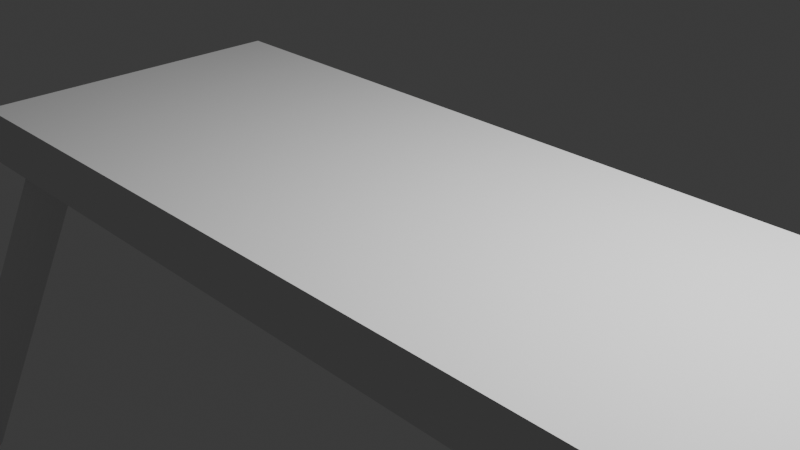 # Source: forniture-table-1-merged.blend  (saved by Blender 4.3.34; exported with 4.5.12 LTS)
import bpy
from mathutils import Matrix  # noqa: F401  (used for matrix-valued properties, if any)

bpy.ops.wm.read_factory_settings(use_empty=True)
scene = bpy.context.scene
scene.name = 'Scene'

# ---- collections
col_collection = bpy.data.collections.new('Collection'); scene.collection.children.link(col_collection)

# ---- world
world_world = bpy.data.worlds.new('World'); scene.world = world_world
world_world.use_nodes = True; world_world.node_tree.nodes.clear()
_N = world_world.node_tree.nodes; _L = world_world.node_tree.links
n0 = _N.new('ShaderNodeOutputWorld'); n0.name = 'World Output'; n0.location = (300, 300)
n1 = _N.new('ShaderNodeBackground'); n1.name = 'Background'; n1.location = (10, 300)
n1.inputs[0].default_value = (0.05088, 0.05088, 0.05088, 1.0)
_L.new(n1.outputs[0], n0.inputs[0])
n0.is_active_output = True
world_world.color = (0.05088, 0.05088, 0.05088)
world_world.sun_shadow_jitter_overblur = 0.0

# ---- cameras
cam_camera = bpy.data.cameras.new('Camera')
cam_camera.clip_end = 100.0
cam_camera.ortho_scale = 7.314

# ---- lights
light_light = bpy.data.lights.new('Light', 'POINT')
light_light.energy = 1000.0
light_light.shadow_soft_size = 0.1
light_light_001 = bpy.data.lights.new('Light.001', 'POINT')
light_light_001.energy = 1000.0
light_light_001.shadow_soft_size = 0.1

# ---- meshes
me_cube_001 = bpy.data.meshes.new('Cube.001')
me_cube_001.from_pydata([(-1.0, -1.0, -1.0), (-1.0, -1.0, 1.0), (-1.0, 1.0, -1.0), (-1.0, 1.0, 1.0), (1.0, -1.0, -1.0), (1.0, -1.0, 1.0), (1.0, 1.0, -1.0), (1.0, 1.0, 1.0), (-0.916, 1.0, -1.0), (0.916, 1.0, -1.0), (0.916, 1.0, 1.0), (-0.916, 1.0, 1.0), (0.916, -1.0, -1.0), (-0.916, -1.0, -1.0), (-0.916, -1.0, 1.0), (0.916, -1.0, 1.0), (1.0, 0.7799, 1.0), (1.0, -0.7799, 1.0), (1.0, 0.7799, -1.0), (1.0, -0.7799, -1.0), (-1.0, 0.7799, 1.0), (-1.0, -0.7799, 1.0), (-1.0, -0.7799, -1.0), (-1.0, 0.7799, -1.0), (-0.916, -0.7799, 1.0), (-0.916, 0.7799, 1.0), (0.916, -0.7799, 1.0), (0.916, 0.7799, 1.0), (0.916, -0.7799, -1.0), (0.916, 0.7799, -1.0), (-0.916, -0.7799, -1.0), (-0.916, 0.7799, -1.0), (0.8153, 0.7799, -1.0), (-0.8153, 0.7799, -1.0), (-0.8153, -0.7799, -1.0), (0.8153, -0.7799, -1.0), (0.8153, 0.7799, 1.0), (-0.8153, 0.7799, 1.0), (-0.8153, -0.7799, 1.0), (0.8153, -0.7799, 1.0), (0.8153, -1.0, -1.0), (-0.8153, -1.0, -1.0), (0.8153, 1.0, -1.0), (-0.8153, 1.0, -1.0), (-0.8153, -1.0, 1.0), (0.8153, -1.0, 1.0), (-0.8153, 1.0, 1.0), (0.8153, 1.0, 1.0), (1.0, 0.5655, 1.0), (1.0, -0.5655, 1.0), (-1.0, -0.5655, -1.0), (-1.0, 0.5655, -1.0), (-0.916, 0.5655, -1.0), (-0.916, -0.5655, -1.0), (0.916, -0.5655, 1.0), (0.916, 0.5655, 1.0), (0.916, 0.5655, -1.0), (0.916, -0.5655, -1.0), (1.0, -0.5655, -1.0), (1.0, 0.5655, -1.0), (-0.916, 0.5655, 1.0), (-0.916, -0.5655, 1.0), (-1.0, -0.5655, 1.0), (-1.0, 0.5655, 1.0), (0.8153, 0.5655, 1.0), (0.8153, -0.5655, 1.0), (-0.8153, -0.5655, 1.0), (-0.8153, 0.5655, 1.0), (-0.8153, -0.5655, -1.0), (-0.8153, 0.5655, -1.0), (0.8153, 0.5655, -1.0), (0.8153, -0.5655, -1.0), (1.14, 1.463, -13.89), (0.9006, 0.878, -0.9466), (1.161, 1.44, -13.89), (0.9222, 0.8554, -0.9466), (1.178, 1.398, -13.89), (0.9388, 0.8136, -0.9466), (1.187, 1.343, -13.89), (0.9478, 0.759, -0.9466), (1.187, 1.284, -13.89), (0.9478, 0.6999, -0.9466), (1.178, 1.23, -13.89), (0.9388, 0.6452, -0.9466), (1.161, 1.188, -13.89), (0.9222, 0.6034, -0.9466), (1.14, 1.165, -13.89), (0.9006, 0.5808, -0.9466), (1.116, 1.165, -13.89), (0.8771, 0.5808, -0.9466), (1.095, 1.188, -13.89), (0.8555, 0.6034, -0.9466), (1.078, 1.23, -13.89), (0.8389, 0.6452, -0.9466), (1.069, 1.284, -13.89), (0.8299, 0.6999, -0.9466), (1.069, 1.343, -13.89), (0.8299, 0.759, -0.9466), (1.078, 1.398, -13.89), (0.8389, 0.8136, -0.9466), (1.095, 1.44, -13.89), (0.8555, 0.8554, -0.9466), (1.116, 1.463, -13.89), (0.8771, 0.878, -0.9466), (1.143, -1.182, -13.89), (0.8969, -0.5786, -0.9466), (1.165, -1.204, -13.89), (0.9185, -0.6013, -0.9466), (1.182, -1.246, -13.89), (0.9351, -0.6431, -0.9466), (1.191, -1.301, -13.89), (0.9441, -0.6977, -0.9466), (1.191, -1.36, -13.89), (0.9441, -0.7568, -0.9466), (1.182, -1.414, -13.89), (0.9351, -0.8114, -0.9466), (1.165, -1.456, -13.89), (0.9185, -0.8532, -0.9466), (1.143, -1.479, -13.89), (0.8969, -0.8758, -0.9466), (1.12, -1.479, -13.89), (0.8734, -0.8758, -0.9466), (1.098, -1.456, -13.89), (0.8518, -0.8532, -0.9466), (1.082, -1.414, -13.89), (0.8352, -0.8114, -0.9466), (1.073, -1.36, -13.89), (0.8262, -0.7568, -0.9466), (1.073, -1.301, -13.89), (0.8262, -0.6977, -0.9466), (1.082, -1.246, -13.89), (0.8352, -0.6431, -0.9466), (1.098, -1.204, -13.89), (0.8518, -0.6013, -0.9466), (1.12, -1.182, -13.89), (0.8734, -0.5786, -0.9466), (-1.126, 1.481, -13.89), (-0.8871, 0.8688, -0.9466), (-1.105, 1.458, -13.89), (-0.8655, 0.8461, -0.9466), (-1.088, 1.417, -13.89), (-0.8489, 0.8043, -0.9466), (-1.079, 1.362, -13.89), (-0.8399, 0.7497, -0.9466), (-1.079, 1.303, -13.89), (-0.8399, 0.6906, -0.9466), (-1.088, 1.248, -13.89), (-0.8489, 0.636, -0.9466), (-1.105, 1.207, -13.89), (-0.8655, 0.5942, -0.9466), (-1.126, 1.184, -13.89), (-0.8871, 0.5715, -0.9466), (-1.15, 1.184, -13.89), (-0.9106, 0.5715, -0.9466), (-1.171, 1.207, -13.89), (-0.9322, 0.5942, -0.9466), (-1.188, 1.248, -13.89), (-0.9488, 0.636, -0.9466), (-1.197, 1.303, -13.89), (-0.9578, 0.6906, -0.9466), (-1.197, 1.362, -13.89), (-0.9578, 0.7497, -0.9466), (-1.188, 1.417, -13.89), (-0.9488, 0.8043, -0.9466), (-1.171, 1.458, -13.89), (-0.9322, 0.8461, -0.9466), (-1.15, 1.481, -13.89), (-0.9106, 0.8688, -0.9466), (-1.115, -1.191, -13.89), (-0.8908, -0.5879, -0.9466), (-1.094, -1.214, -13.89), (-0.8692, -0.6105, -0.9466), (-1.077, -1.255, -13.89), (-0.8526, -0.6523, -0.9466), (-1.068, -1.31, -13.89), (-0.8436, -0.707, -0.9466), (-1.068, -1.369, -13.89), (-0.8436, -0.7661, -0.9466), (-1.077, -1.424, -13.89), (-0.8526, -0.8207, -0.9466), (-1.094, -1.466, -13.89), (-0.8692, -0.8625, -0.9466), (-1.115, -1.488, -13.89), (-0.8908, -0.8851, -0.9466), (-1.139, -1.488, -13.89), (-0.9143, -0.8851, -0.9466), (-1.16, -1.466, -13.89), (-0.9359, -0.8625, -0.9466), (-1.177, -1.424, -13.89), (-0.9525, -0.8207, -0.9466), (-1.186, -1.369, -13.89), (-0.9615, -0.7661, -0.9466), (-1.186, -1.31, -13.89), (-0.9615, -0.707, -0.9466), (-1.177, -1.255, -13.89), (-0.9525, -0.6523, -0.9466), (-1.16, -1.214, -13.89), (-0.9359, -0.6105, -0.9466), (-1.139, -1.191, -13.89), (-0.9143, -0.5879, -0.9466)], [], [(22, 30, 13, 0), (9, 6, 18, 29), (7, 10, 27, 16), (39, 65, 66, 38), (2, 8, 31, 23), (4, 5, 15, 12), (0, 1, 21, 22), (9, 10, 7, 6), (13, 14, 1, 0), (11, 3, 20, 25), (59, 56, 29, 18), (28, 12, 40, 35), (14, 13, 41, 44), (2, 3, 11, 8), (45, 40, 12, 15), (28, 19, 4, 12), (24, 21, 1, 14), (11, 25, 37, 46), (17, 26, 15, 5), (6, 7, 16, 18), (23, 20, 3, 2), (60, 67, 37, 25), (19, 28, 57, 58), (47, 36, 27, 10), (43, 33, 31, 8), (62, 50, 22, 21), (55, 48, 16, 27), (26, 17, 49, 54), (19, 17, 5, 4), (28, 35, 71, 57), (24, 14, 44, 38), (39, 45, 15, 26), (46, 43, 8, 11), (10, 9, 42, 47), (39, 26, 54, 65), (34, 41, 13, 30), (43, 46, 47, 42), (41, 34, 35, 40), (69, 33, 32, 70), (33, 43, 42, 32), (45, 39, 38, 44), (34, 68, 71, 35), (36, 47, 46, 37), (40, 45, 44, 41), (9, 29, 32, 42), (64, 36, 37, 67), (69, 52, 31, 33), (64, 55, 27, 36), (52, 51, 23, 31), (30, 22, 50, 53), (48, 59, 18, 16), (20, 23, 51, 63), (24, 38, 66, 61), (63, 60, 25, 20), (56, 70, 32, 29), (21, 24, 61, 62), (51, 52, 53, 50), (50, 62, 63, 51), (67, 60, 61, 66), (69, 70, 71, 68), (59, 48, 49, 58), (70, 56, 57, 71), (60, 63, 62, 61), (55, 64, 65, 54), (52, 69, 68, 53), (64, 67, 66, 65), (48, 55, 54, 49), (56, 59, 58, 57), (17, 19, 58, 49), (81, 83, 82, 80), (89, 91, 90, 88), (91, 93, 92, 90), (73, 75, 74, 72), (95, 97, 96, 94), (97, 99, 98, 96), (99, 101, 100, 98), (101, 103, 102, 100), (102, 103, 73, 72), (79, 81, 80, 78), (93, 95, 94, 92), (77, 79, 78, 76), (87, 89, 88, 86), (85, 87, 86, 84), (83, 85, 84, 82), (73, 103, 101, 99, 97, 95, 93, 91, 89, 87, 85, 83, 81, 79, 77, 75), (72, 74, 76, 78, 80, 82, 84, 86, 88, 90, 92, 94, 96, 98, 100, 102), (75, 77, 76, 74), (119, 121, 120, 118), (121, 123, 122, 120), (123, 125, 124, 122), (125, 127, 126, 124), (134, 135, 105, 104), (117, 119, 118, 116), (129, 131, 130, 128), (133, 135, 134, 132), (109, 111, 110, 108), (107, 109, 108, 106), (105, 107, 106, 104), (111, 113, 112, 110), (113, 115, 114, 112), (115, 117, 116, 114), (127, 129, 128, 126), (105, 135, 133, 131, 129, 127, 125, 123, 121, 119, 117, 115, 113, 111, 109, 107), (104, 106, 108, 110, 112, 114, 116, 118, 120, 122, 124, 126, 128, 130, 132, 134), (131, 133, 132, 130), (159, 161, 160, 158), (153, 155, 154, 152), (155, 157, 156, 154), (137, 139, 138, 136), (151, 153, 152, 150), (149, 151, 150, 148), (165, 167, 166, 164), (166, 167, 137, 136), (157, 159, 158, 156), (139, 141, 140, 138), (141, 143, 142, 140), (143, 145, 144, 142), (145, 147, 146, 144), (147, 149, 148, 146), (161, 163, 162, 160), (137, 167, 165, 163, 161, 159, 157, 155, 153, 151, 149, 147, 145, 143, 141, 139), (136, 138, 140, 142, 144, 146, 148, 150, 152, 154, 156, 158, 160, 162, 164, 166), (163, 165, 164, 162), (183, 185, 184, 182), (185, 187, 186, 184), (187, 189, 188, 186), (198, 199, 169, 168), (191, 193, 192, 190), (193, 195, 194, 192), (195, 197, 196, 194), (197, 199, 198, 196), (175, 177, 176, 174), (189, 191, 190, 188), (169, 171, 170, 168), (173, 175, 174, 172), (181, 183, 182, 180), (179, 181, 180, 178), (177, 179, 178, 176), (169, 199, 197, 195, 193, 191, 189, 187, 185, 183, 181, 179, 177, 175, 173, 171), (168, 170, 172, 174, 176, 178, 180, 182, 184, 186, 188, 190, 192, 194, 196, 198), (171, 173, 172, 170)])
_uv = me_cube_001.uv_layers.new(name='UVMap')
_uv.uv.foreach_set('vector', [0.125, 0.7225, 0.1355, 0.7225, 0.1355, 0.75, 0.125, 0.75, 0.3645, 0.5, 0.375, 0.5, 0.375, 0.5275, 0.3645, 0.5275, 0.625, 0.5, 0.6355, 0.5, 0.6355, 0.5275, 0.625, 0.5275, 0.6481, 0.7225, 0.6481, 0.6957, 0.8519, 0.6957, 0.8519, 0.7225, 0.125, 0.5, 0.1355, 0.5, 0.1355, 0.5275, 0.125, 0.5275, 0.375, 0.75, 0.625, 0.75, 0.625, 0.7605, 0.375, 0.7605, 0.375, 0.0, 0.625, 0.0, 0.625, 0.02751, 0.375, 0.02751, 0.375, 0.4895, 0.625, 0.4895, 0.625, 0.5, 0.375, 0.5, 0.375, 0.9895, 0.625, 0.9895, 0.625, 1.0, 0.375, 1.0, 0.8645, 0.5, 0.875, 0.5, 0.875, 0.5275, 0.8645, 0.5275, 0.375, 0.5543, 0.3645, 0.5543, 0.3645, 0.5275, 0.375, 0.5275, 0.3645, 0.7225, 0.3645, 0.75, 0.3519, 0.75, 0.3519, 0.7225, 0.625, 0.9895, 0.375, 0.9895, 0.375, 0.9769, 0.625, 0.9769, 0.375, 0.25, 0.625, 0.25, 0.625, 0.2605, 0.375, 0.2605, 0.625, 0.7731, 0.375, 0.7731, 0.375, 0.7605, 0.625, 0.7605, 0.3645, 0.7225, 0.375, 0.7225, 0.375, 0.75, 0.3645, 0.75, 0.8645, 0.7225, 0.875, 0.7225, 0.875, 0.75, 0.8645, 0.75, 0.8645, 0.5, 0.8645, 0.5275, 0.8519, 0.5275, 0.8519, 0.5, 0.625, 0.7225, 0.6355, 0.7225, 0.6355, 0.75, 0.625, 0.75, 0.375, 0.5, 0.625, 0.5, 0.625, 0.5275, 0.375, 0.5275, 0.375, 0.2225, 0.625, 0.2225, 0.625, 0.25, 0.375, 0.25, 0.8645, 0.5543, 0.8519, 0.5543, 0.8519, 0.5275, 0.8645, 0.5275, 0.375, 0.7225, 0.3645, 0.7225, 0.3645, 0.6957, 0.375, 0.6957, 0.6481, 0.5, 0.6481, 0.5275, 0.6355, 0.5275, 0.6355, 0.5, 0.1481, 0.5, 0.1481, 0.5275, 0.1355, 0.5275, 0.1355, 0.5, 0.625, 0.05432, 0.375, 0.05432, 0.375, 0.02751, 0.625, 0.02751, 0.6355, 0.5543, 0.625, 0.5543, 0.625, 0.5275, 0.6355, 0.5275, 0.6355, 0.7225, 0.625, 0.7225, 0.625, 0.6957, 0.6355, 0.6957, 0.375, 0.7225, 0.625, 0.7225, 0.625, 0.75, 0.375, 0.75, 0.3645, 0.7225, 0.3519, 0.7225, 0.3519, 0.6957, 0.3645, 0.6957, 0.8645, 0.7225, 0.8645, 0.75, 0.8519, 0.75, 0.8519, 0.7225, 0.6481, 0.7225, 0.6481, 0.75, 0.6355, 0.75, 0.6355, 0.7225, 0.625, 0.2731, 0.375, 0.2731, 0.375, 0.2605, 0.625, 0.2605, 0.625, 0.4895, 0.375, 0.4895, 0.375, 0.4769, 0.625, 0.4769, 0.6481, 0.7225, 0.6355, 0.7225, 0.6355, 0.6957, 0.6481, 0.6957, 0.1481, 0.7225, 0.1481, 0.75, 0.1355, 0.75, 0.1355, 0.7225, 0.375, 0.2731, 0.625, 0.2731, 0.625, 0.4769, 0.375, 0.4769, 0.1481, 0.75, 0.1481, 0.7225, 0.3519, 0.7225, 0.3519, 0.75, 0.1481, 0.5543, 0.1481, 0.5275, 0.3519, 0.5275, 0.3519, 0.5543, 0.1481, 0.5275, 0.1481, 0.5, 0.3519, 0.5, 0.3519, 0.5275, 0.6481, 0.75, 0.6481, 0.7225, 0.8519, 0.7225, 0.8519, 0.75, 0.1481, 0.7225, 0.1481, 0.6957, 0.3519, 0.6957, 0.3519, 0.7225, 0.6481, 0.5275, 0.6481, 0.5, 0.8519, 0.5, 0.8519, 0.5275, 0.375, 0.7731, 0.625, 0.7731, 0.625, 0.9769, 0.375, 0.9769, 0.3645, 0.5, 0.3645, 0.5275, 0.3519, 0.5275, 0.3519, 0.5, 0.6481, 0.5543, 0.6481, 0.5275, 0.8519, 0.5275, 0.8519, 0.5543, 0.1481, 0.5543, 0.1355, 0.5543, 0.1355, 0.5275, 0.1481, 0.5275, 0.6481, 0.5543, 0.6355, 0.5543, 0.6355, 0.5275, 0.6481, 0.5275, 0.1355, 0.5543, 0.125, 0.5543, 0.125, 0.5275, 0.1355, 0.5275, 0.1355, 0.7225, 0.125, 0.7225, 0.125, 0.6957, 0.1355, 0.6957, 0.625, 0.5543, 0.375, 0.5543, 0.375, 0.5275, 0.625, 0.5275, 0.625, 0.2225, 0.375, 0.2225, 0.375, 0.1957, 0.625, 0.1957, 0.8645, 0.7225, 0.8519, 0.7225, 0.8519, 0.6957, 0.8645, 0.6957, 0.875, 0.5543, 0.8645, 0.5543, 0.8645, 0.5275, 0.875, 0.5275, 0.3645, 0.5543, 0.3519, 0.5543, 0.3519, 0.5275, 0.3645, 0.5275, 0.875, 0.7225, 0.8645, 0.7225, 0.8645, 0.6957, 0.875, 0.6957, 0.125, 0.5543, 0.1355, 0.5543, 0.1355, 0.6957, 0.125, 0.6957, 0.375, 0.05432, 0.625, 0.05432, 0.625, 0.1957, 0.375, 0.1957, 0.8519, 0.5543, 0.8645, 0.5543, 0.8645, 0.6957, 0.8519, 0.6957, 0.1481, 0.5543, 0.3519, 0.5543, 0.3519, 0.6957, 0.1481, 0.6957, 0.375, 0.5543, 0.625, 0.5543, 0.625, 0.6957, 0.375, 0.6957, 0.3519, 0.5543, 0.3645, 0.5543, 0.3645, 0.6957, 0.3519, 0.6957, 0.8645, 0.5543, 0.875, 0.5543, 0.875, 0.6957, 0.8645, 0.6957, 0.6355, 0.5543, 0.6481, 0.5543, 0.6481, 0.6957, 0.6355, 0.6957, 0.1355, 0.5543, 0.1481, 0.5543, 0.1481, 0.6957, 0.1355, 0.6957, 0.6481, 0.5543, 0.8519, 0.5543, 0.8519, 0.6957, 0.6481, 0.6957, 0.625, 0.5543, 0.6355, 0.5543, 0.6355, 0.6957, 0.625, 0.6957, 0.3645, 0.5543, 0.375, 0.5543, 0.375, 0.6957, 0.3645, 0.6957, 0.625, 0.7225, 0.375, 0.7225, 0.375, 0.6957, 0.625, 0.6957, 0.7188, 1.0, 0.6562, 1.0, 0.6562, 0.5, 0.7188, 0.5, 0.4688, 1.0, 0.4062, 1.0, 0.4062, 0.5, 0.4688, 0.5, 0.4062, 1.0, 0.3438, 1.0, 0.3438, 0.5, 0.4062, 0.5, 0.9688, 1.0, 0.9062, 1.0, 0.9062, 0.5, 0.9688, 0.5, 0.2812, 1.0, 0.2188, 1.0, 0.2188, 0.5, 0.2812, 0.5, 0.2188, 1.0, 0.1562, 1.0, 0.1562, 0.5, 0.2188, 0.5, 0.1562, 1.0, 0.09375, 1.0, 0.09375, 0.5, 0.1562, 0.5, 0.09375, 1.0, 0.03125, 1.0, 0.03125, 0.5, 0.09375, 0.5, 0.03125, 0.5, 0.03125, 1.0, 0.9688, 1.0, 0.9688, 0.5, 0.7812, 1.0, 0.7188, 1.0, 0.7188, 0.5, 0.7812, 0.5, 0.3438, 1.0, 0.2812, 1.0, 0.2812, 0.5, 0.3438, 0.5, 0.8438, 1.0, 0.7812, 1.0, 0.7812, 0.5, 0.8438, 0.5, 0.5312, 1.0, 0.4688, 1.0, 0.4688, 0.5, 0.5312, 0.5, 0.5938, 1.0, 0.5312, 1.0, 0.5312, 0.5, 0.5938, 0.5, 0.6562, 1.0, 0.5938, 1.0, 0.5938, 0.5, 0.6562, 0.5, 0.2968, 0.4854, 0.2032, 0.4854, 0.1167, 0.4496, 0.05045, 0.3833, 0.01461, 0.2968, 0.01461, 0.2032, 0.05045, 0.1167, 0.1167, 0.05045, 0.2032, 0.01461, 0.2968, 0.01461, 0.3833, 0.05045, 0.4496, 0.1167, 0.4854, 0.2032, 0.4854, 0.2968, 0.4496, 0.3833, 0.3833, 0.4496, 0.7968, 0.4854, 0.8833, 0.4496, 0.9496, 0.3833, 0.9854, 0.2968, 0.9854, 0.2032, 0.9496, 0.1167, 0.8833, 0.05045, 0.7968, 0.01461, 0.7032, 0.01461, 0.6167, 0.05045, 0.5504, 0.1167, 0.5146, 0.2032, 0.5146, 0.2968, 0.5504, 0.3833, 0.6167, 0.4496, 0.7032, 0.4854, 0.9062, 1.0, 0.8438, 1.0, 0.8438, 0.5, 0.9062, 0.5, 0.5312, 1.0, 0.4688, 1.0, 0.4688, 0.5, 0.5312, 0.5, 0.4688, 1.0, 0.4062, 1.0, 0.4062, 0.5, 0.4688, 0.5, 0.4062, 1.0, 0.3438, 1.0, 0.3438, 0.5, 0.4062, 0.5, 0.3438, 1.0, 0.2812, 1.0, 0.2812, 0.5, 0.3438, 0.5, 0.03125, 0.5, 0.03125, 1.0, 0.9688, 1.0, 0.9688, 0.5, 0.5938, 1.0, 0.5312, 1.0, 0.5312, 0.5, 0.5938, 0.5, 0.2188, 1.0, 0.1562, 1.0, 0.1562, 0.5, 0.2188, 0.5, 0.09375, 1.0, 0.03125, 1.0, 0.03125, 0.5, 0.09375, 0.5, 0.8438, 1.0, 0.7812, 1.0, 0.7812, 0.5, 0.8438, 0.5, 0.9062, 1.0, 0.8438, 1.0, 0.8438, 0.5, 0.9062, 0.5, 0.9688, 1.0, 0.9062, 1.0, 0.9062, 0.5, 0.9688, 0.5, 0.7812, 1.0, 0.7188, 1.0, 0.7188, 0.5, 0.7812, 0.5, 0.7188, 1.0, 0.6562, 1.0, 0.6562, 0.5, 0.7188, 0.5, 0.6562, 1.0, 0.5938, 1.0, 0.5938, 0.5, 0.6562, 0.5, 0.2812, 1.0, 0.2188, 1.0, 0.2188, 0.5, 0.2812, 0.5, 0.2968, 0.4854, 0.2032, 0.4854, 0.1167, 0.4496, 0.05045, 0.3833, 0.01461, 0.2968, 0.01461, 0.2032, 0.05045, 0.1167, 0.1167, 0.05045, 0.2032, 0.01461, 0.2968, 0.01461, 0.3833, 0.05045, 0.4496, 0.1167, 0.4854, 0.2032, 0.4854, 0.2968, 0.4496, 0.3833, 0.3833, 0.4496, 0.7968, 0.4854, 0.8833, 0.4496, 0.9496, 0.3833, 0.9854, 0.2968, 0.9854, 0.2032, 0.9496, 0.1167, 0.8833, 0.05045, 0.7968, 0.01461, 0.7032, 0.01461, 0.6167, 0.05045, 0.5504, 0.1167, 0.5146, 0.2032, 0.5146, 0.2968, 0.5504, 0.3833, 0.6167, 0.4496, 0.7032, 0.4854, 0.1562, 1.0, 0.09375, 1.0, 0.09375, 0.5, 0.1562, 0.5, 0.2812, 1.0, 0.2188, 1.0, 0.2188, 0.5, 0.2812, 0.5, 0.4688, 1.0, 0.4062, 1.0, 0.4062, 0.5, 0.4688, 0.5, 0.4062, 1.0, 0.3438, 1.0, 0.3438, 0.5, 0.4062, 0.5, 0.9688, 1.0, 0.9062, 1.0, 0.9062, 0.5, 0.9688, 0.5, 0.5312, 1.0, 0.4688, 1.0, 0.4688, 0.5, 0.5312, 0.5, 0.5938, 1.0, 0.5312, 1.0, 0.5312, 0.5, 0.5938, 0.5, 0.09375, 1.0, 0.03125, 1.0, 0.03125, 0.5, 0.09375, 0.5, 0.03125, 0.5, 0.03125, 1.0, 0.9688, 1.0, 0.9688, 0.5, 0.3438, 1.0, 0.2812, 1.0, 0.2812, 0.5, 0.3438, 0.5, 0.9062, 1.0, 0.8438, 1.0, 0.8438, 0.5, 0.9062, 0.5, 0.8438, 1.0, 0.7812, 1.0, 0.7812, 0.5, 0.8438, 0.5, 0.7812, 1.0, 0.7188, 1.0, 0.7188, 0.5, 0.7812, 0.5, 0.7188, 1.0, 0.6562, 1.0, 0.6562, 0.5, 0.7188, 0.5, 0.6562, 1.0, 0.5938, 1.0, 0.5938, 0.5, 0.6562, 0.5, 0.2188, 1.0, 0.1562, 1.0, 0.1562, 0.5, 0.2188, 0.5, 0.2968, 0.4854, 0.2032, 0.4854, 0.1167, 0.4496, 0.05045, 0.3833, 0.01461, 0.2968, 0.01461, 0.2032, 0.05045, 0.1167, 0.1167, 0.05045, 0.2032, 0.01461, 0.2968, 0.01461, 0.3833, 0.05045, 0.4496, 0.1167, 0.4854, 0.2032, 0.4854, 0.2968, 0.4496, 0.3833, 0.3833, 0.4496, 0.7968, 0.4854, 0.8833, 0.4496, 0.9496, 0.3833, 0.9854, 0.2968, 0.9854, 0.2032, 0.9496, 0.1167, 0.8833, 0.05045, 0.7968, 0.01461, 0.7032, 0.01461, 0.6167, 0.05045, 0.5504, 0.1167, 0.5146, 0.2032, 0.5146, 0.2968, 0.5504, 0.3833, 0.6167, 0.4496, 0.7032, 0.4854, 0.1562, 1.0, 0.09375, 1.0, 0.09375, 0.5, 0.1562, 0.5, 0.5312, 1.0, 0.4688, 1.0, 0.4688, 0.5, 0.5312, 0.5, 0.4688, 1.0, 0.4062, 1.0, 0.4062, 0.5, 0.4688, 0.5, 0.4062, 1.0, 0.3438, 1.0, 0.3438, 0.5, 0.4062, 0.5, 0.03125, 0.5, 0.03125, 1.0, 0.9688, 1.0, 0.9688, 0.5, 0.2812, 1.0, 0.2188, 1.0, 0.2188, 0.5, 0.2812, 0.5, 0.2188, 1.0, 0.1562, 1.0, 0.1562, 0.5, 0.2188, 0.5, 0.1562, 1.0, 0.09375, 1.0, 0.09375, 0.5, 0.1562, 0.5, 0.09375, 1.0, 0.03125, 1.0, 0.03125, 0.5, 0.09375, 0.5, 0.7812, 1.0, 0.7188, 1.0, 0.7188, 0.5, 0.7812, 0.5, 0.3438, 1.0, 0.2812, 1.0, 0.2812, 0.5, 0.3438, 0.5, 0.9688, 1.0, 0.9062, 1.0, 0.9062, 0.5, 0.9688, 0.5, 0.8438, 1.0, 0.7812, 1.0, 0.7812, 0.5, 0.8438, 0.5, 0.5938, 1.0, 0.5312, 1.0, 0.5312, 0.5, 0.5938, 0.5, 0.6562, 1.0, 0.5938, 1.0, 0.5938, 0.5, 0.6562, 0.5, 0.7188, 1.0, 0.6562, 1.0, 0.6562, 0.5, 0.7188, 0.5, 0.2968, 0.4854, 0.2032, 0.4854, 0.1167, 0.4496, 0.05045, 0.3833, 0.01461, 0.2968, 0.01461, 0.2032, 0.05045, 0.1167, 0.1167, 0.05045, 0.2032, 0.01461, 0.2968, 0.01461, 0.3833, 0.05045, 0.4496, 0.1167, 0.4854, 0.2032, 0.4854, 0.2968, 0.4496, 0.3833, 0.3833, 0.4496, 0.7968, 0.4854, 0.8833, 0.4496, 0.9496, 0.3833, 0.9854, 0.2968, 0.9854, 0.2032, 0.9496, 0.1167, 0.8833, 0.05045, 0.7968, 0.01461, 0.7032, 0.01461, 0.6167, 0.05045, 0.5504, 0.1167, 0.5146, 0.2032, 0.5146, 0.2968, 0.5504, 0.3833, 0.6167, 0.4496, 0.7032, 0.4854, 0.9062, 1.0, 0.8438, 1.0, 0.8438, 0.5, 0.9062, 0.5])
me_cube_001.update()

# ---- objects
ob_light = bpy.data.objects.new('Light', light_light)
ob_camera = bpy.data.objects.new('Camera', cam_camera)
ob_light_001 = bpy.data.objects.new('Light.001', light_light_001)
ob_table = bpy.data.objects.new('Table', me_cube_001)

# ---- transforms, parenting, visibility, modifiers, constraints
ob_light.location = (4.076, 1.005, 5.904)
ob_light.rotation_euler = (0.6503, 0.05522, 1.866)
ob_light.lock_rotations_4d = False
ob_light.empty_display_type = 'ARROWS'
ob_light.color = (0.0, 0.0, 0.0, 0.0)
ob_light.lineart.crease_threshold = 0.0
ob_camera.location = (7.359, -6.926, 4.958)
ob_camera.rotation_euler = (1.109, 0.0, 0.8149)
ob_camera.lock_rotations_4d = False
ob_camera.empty_display_type = 'ARROWS'
ob_camera.color = (0.0, 0.0, 0.0, 0.0)
ob_camera.display_type = 'WIRE'
ob_camera.lineart.crease_threshold = 0.0
ob_light_001.location = (4.076, 1.005, 5.904)
ob_light_001.rotation_euler = (0.6503, 0.05522, 1.866)
ob_light_001.lock_rotations_4d = False
ob_light_001.empty_display_type = 'ARROWS'
ob_light_001.color = (0.0, 0.0, 0.0, 0.0)
ob_light_001.lineart.crease_threshold = 0.0
ob_table.location = (0.0, 0.0, 0.0)
ob_table.scale = (4.994, 1.98, 0.3302)

# ---- collection membership
col_collection.objects.link(ob_light)
col_collection.objects.link(ob_camera)
col_collection.objects.link(ob_light_001)
col_collection.objects.link(ob_table)

# ---- scene / render settings (as saved in the file)
scene.camera = ob_camera
scene.frame_start = 1; scene.frame_end = 250; scene.frame_set(1)
scene.render.engine = 'BLENDER_EEVEE_NEXT'
bpy.context.view_layer.update()
